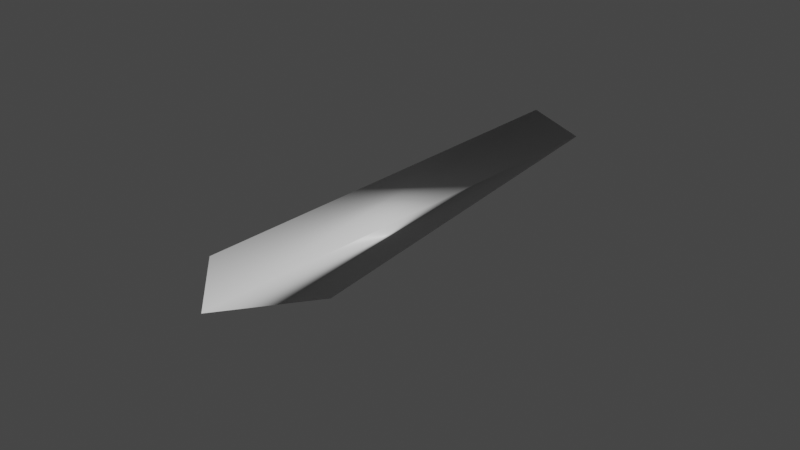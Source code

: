 # Source: rock_platform1.blend  (saved by Blender 2.91.10; exported with 4.5.12 LTS)
import bpy
from mathutils import Matrix  # noqa: F401  (used for matrix-valued properties, if any)

bpy.ops.wm.read_factory_settings(use_empty=True)
scene = bpy.context.scene
scene.name = 'Scene'

# ---- materials (node trees are filled in below, after node groups)
mat_material = bpy.data.materials.new('Material')
mat_material.alpha_threshold = 0.0
mat_material.use_transparent_shadow = False
mat_material.line_color = (0.0, 0.0, 0.0, 1.0)

# ---- material node trees
mat_material.use_nodes = True; mat_material.node_tree.nodes.clear()
_N = mat_material.node_tree.nodes; _L = mat_material.node_tree.links
n0 = _N.new('ShaderNodeOutputMaterial'); n0.name = 'Material Output'; n0.location = (300, 300)
n1 = _N.new('ShaderNodeBsdfPrincipled'); n1.name = 'Principled BSDF'; n1.location = (10, 300)
n1.distribution = 'GGX'
n1.subsurface_method = 'BURLEY'
n1.inputs[2].default_value = 0.4
n1.inputs[3].default_value = 1.45
n1.inputs[27].default_value = (0.0, 0.0, 0.0, 1.0)
n1.inputs[28].default_value = 1.0
_L.new(n1.outputs[0], n0.inputs[0])
n0.is_active_output = True

# ---- world
world_world = bpy.data.worlds.new('World'); scene.world = world_world
world_world.use_nodes = True; world_world.node_tree.nodes.clear()
_N = world_world.node_tree.nodes; _L = world_world.node_tree.links
n0 = _N.new('ShaderNodeOutputWorld'); n0.name = 'World Output'; n0.location = (300, 300)
n1 = _N.new('ShaderNodeBackground'); n1.name = 'Background'; n1.location = (10, 300)
n1.inputs[0].default_value = (0.05088, 0.05088, 0.05088, 1.0)
_L.new(n1.outputs[0], n0.inputs[0])
n0.is_active_output = True
world_world.color = (0.05088, 0.05088, 0.05088)
world_world.use_sun_shadow = False
world_world.sun_shadow_jitter_overblur = 0.0

# ---- meshes
me_cube = bpy.data.meshes.new('Cube')
me_cube.from_pydata([(5.0, 5.0, 5.0), (2.025, 2.025, -2.272), (5.0, -31.05, 5.0), (2.025, -28.07, -2.272), (-5.0, 5.0, 5.0), (-2.025, 2.025, -2.272), (-5.0, -31.05, 5.0), (-2.025, -28.07, -2.272), (5.0, 5.0, 3.986), (-5.0, -31.05, 3.986), (5.0, -31.05, 3.986), (-5.0, 5.0, 3.986)], [], [(0, 4, 6, 2), (10, 2, 6, 9), (9, 6, 4, 11), (5, 1, 3, 7), (8, 0, 2, 10), (11, 4, 0, 8), (5, 11, 8, 1), (1, 8, 10, 3), (7, 9, 11, 5), (3, 10, 9, 7)])
me_cube.polygons.foreach_set('use_smooth', [True] * 10)
_uv = me_cube.uv_layers.new(name='UVMap')
_uv.uv.foreach_set('vector', [0.625, 0.5, 0.875, 0.5, 0.875, 0.75, 0.625, 0.75, 0.5997, 0.75, 0.625, 0.75, 0.625, 1.0, 0.5997, 1.0, 0.5997, 0.0, 0.625, 0.0, 0.625, 0.25, 0.5997, 0.25, 0.125, 0.5, 0.375, 0.5, 0.375, 0.75, 0.125, 0.75, 0.5997, 0.5, 0.625, 0.5, 0.625, 0.75, 0.5997, 0.75, 0.5997, 0.25, 0.625, 0.25, 0.625, 0.5, 0.5997, 0.5, 0.375, 0.25, 0.5997, 0.25, 0.5997, 0.5, 0.375, 0.5, 0.375, 0.5, 0.5997, 0.5, 0.5997, 0.75, 0.375, 0.75, 0.375, 0.0, 0.5997, 0.0, 0.5997, 0.25, 0.375, 0.25, 0.375, 0.75, 0.5997, 0.75, 0.5997, 1.0, 0.375, 1.0])
me_cube.materials.append(mat_material)
me_cube.use_remesh_preserve_volume = False
me_cube.use_remesh_preserve_attributes = False
me_cube.use_mirror_vertex_groups = False
me_cube.update()

# ---- objects
ob_cube = bpy.data.objects.new('Cube', me_cube)

# ---- transforms, parenting, visibility, modifiers, constraints
ob_cube.location = (0.0, 0.0, 0.0)
ob_cube.lock_rotations_4d = False
ob_cube.empty_display_type = 'ARROWS'
ob_cube.lineart.crease_threshold = 0.0
_vg = ob_cube.vertex_groups.new(name='Deform')
_vg.add([1, 3, 5, 7, 8, 9, 10, 11], 1.0, 'REPLACE')
_m = ob_cube.modifiers.new('Subdivision', 'SUBSURF')
_m.levels = 6
_m = ob_cube.modifiers.new('BaseDisplacement', 'DISPLACE')
_m.vertex_group = 'Deform'
_m.mid_level = 0.0
_m.strength = 0.7
_m = ob_cube.modifiers.new('SecondDisplacement', 'DISPLACE')
_m.vertex_group = 'Deform'
_m.mid_level = 0.1
_m.strength = 0.5
_m.texture_coords = 'GLOBAL'
_m = ob_cube.modifiers.new('Decimate', 'DECIMATE')
_m.ratio = 0.1
_m = ob_cube.modifiers.new('Decimate.001', 'DECIMATE')
_m.decimate_type = 'DISSOLVE'
_m.angle_limit = 0.2618
_m.use_dissolve_boundaries = True
_m = ob_cube.modifiers.new('Smooth', 'SMOOTH')
_m.iterations = 4
_m.vertex_group = 'Deform'
_m = ob_cube.modifiers.new('Bevel', 'BEVEL')
_m.width = 10.0
_m.width_pct = 10.0
_m.angle_limit = 0.3491
_m.use_clamp_overlap = False
_m.offset_type = 'PERCENT'
_m = ob_cube.modifiers.new('WeightedNormal', 'WEIGHTED_NORMAL')
_m = ob_cube.modifiers.new('Triangulate', 'TRIANGULATE')
_m.ngon_method = 'CLIP'
_m.keep_custom_normals = True
_m = ob_cube.modifiers.new('Decimate.002', 'DECIMATE')
_m.ratio = 0.06
_m.use_collapse_triangulate = True
_m.symmetry_axis = 'Y'
_m.vertex_group_factor = 4.8

# ---- collection membership
scene.collection.objects.link(ob_cube)

# ---- scene / render settings (as saved in the file)
scene.frame_start = 1; scene.frame_end = 250; scene.frame_set(1)
scene.render.engine = 'BLENDER_EEVEE_NEXT'
scene.cycles.use_denoising = False
scene.cycles.samples = 128
scene.cycles.sampling_pattern = 'TABULATED_SOBOL'
scene.cycles.use_adaptive_sampling = False
scene.cycles.use_light_tree = False
scene.view_settings.view_transform = 'Filmic'
bpy.context.view_layer.update()

# ---- added for rendering (the .blend has no active camera and no usable light): camera, sun
cam_auto = bpy.data.cameras.new('AutoCamera')
cam_auto.lens = 50.0
cam_auto.sensor_width = 36.0
cam_auto.clip_end = 1000.0
ob_auto_camera = bpy.data.objects.new('AutoCamera', cam_auto)
scene.collection.objects.link(ob_auto_camera)
ob_auto_camera.location = (33.2876, -53.0616, 27.7506)
ob_auto_camera.rotation_euler = (1.09748, -7.21219e-08, 0.694738)
scene.camera = ob_auto_camera
light_auto_sun = bpy.data.lights.new('AutoSun', 'SUN')
light_auto_sun.energy = 3.0
light_auto_sun.angle = 0.0523599
ob_auto_sun = bpy.data.objects.new('AutoSun', light_auto_sun)
scene.collection.objects.link(ob_auto_sun)
ob_auto_sun.rotation_euler = (0.872665, 0.174533, 0.523599)
bpy.context.view_layer.update()

